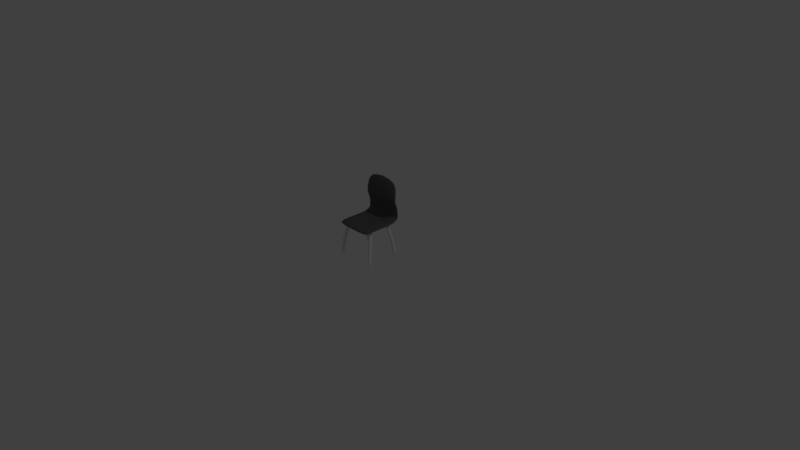# Source: chair.blend  (saved by Blender 2.78.0; exported with 4.5.12 LTS)
import bpy
from mathutils import Matrix  # noqa: F401  (used for matrix-valued properties, if any)

bpy.ops.wm.read_factory_settings(use_empty=True)
scene = bpy.context.scene
scene.name = 'Scene'

# ---- collections
col_collection_1 = bpy.data.collections.new('Collection 1'); scene.collection.children.link(col_collection_1)

# ---- materials (node trees are filled in below, after node groups)
mat_material = bpy.data.materials.new('Material')
mat_material.alpha_threshold = 0.0
mat_material.use_transparent_shadow = False
mat_material.diffuse_color = (0.1149, 0.1149, 0.1149, 1.0)
mat_material.roughness = 0.5
mat_material.line_color = (0.0, 0.0, 0.0, 1.0)

# ---- material node trees

# ---- world
world_world = bpy.data.worlds.new('World'); scene.world = world_world
world_world.color = (0.05088, 0.05088, 0.05088)
world_world.use_sun_shadow = False
world_world.sun_shadow_jitter_overblur = 0.0
world_world.cycles.sampling_method = 'MANUAL'

# ---- cameras
cam_camera = bpy.data.cameras.new('Camera')
cam_camera.clip_end = 100.0
cam_camera.lens = 35.0
cam_camera.sensor_width = 32.0
cam_camera.sensor_height = 18.0
cam_camera.ortho_scale = 7.314
cam_camera.dof.focus_distance = 0.0
cam_camera.dof.aperture_fstop = 128.0

# ---- lights
light_lamp = bpy.data.lights.new('Lamp', 'POINT')
light_lamp.transmission_factor = 0.0
light_lamp.cutoff_distance = 30.0
light_lamp.energy = 100.0
light_lamp.shadow_buffer_clip_start = 1.001
light_lamp.shadow_soft_size = 0.1
light_lamp.shadow_maximum_resolution = 0.006
light_lamp.use_absolute_resolution = True

# ---- meshes
me_cube = bpy.data.meshes.new('Cube')
me_cube.from_pydata([(0.2716, 0.1541, 0.4379), (0.2716, -0.1914, 0.443), (0.2716, 0.1541, 0.4814), (0.2716, -0.1914, 0.4865), (0.2716, 0.2492, 0.4702), (0.2716, 0.2186, 0.5011), (0.2716, 0.2687, 0.6918), (0.2716, 0.2252, 0.6918), (0.2716, 0.2241, 0.7345), (0.2716, 0.1806, 0.7345), (0.2716, 0.2817, 1.0), (0.2716, 0.2382, 1.0), (0.2716, -0.2609, 0.4231), (0.2716, -0.2705, 0.4655), (0.2716, 0.2868, 0.516), (0.2716, 0.2498, 0.5314), (0.235, -0.2516, 0.0004633), (0.2121, -0.2153, 0.2567), (0.235, -0.2055, 0.0005212), (0.2107, -0.1692, 0.2663), (0.2811, -0.2516, 0.0004633), (0.2582, -0.2153, 0.2567), (0.2811, -0.2055, 0.0005212), (0.2567, -0.1692, 0.2663), (0.1726, -0.1533, 0.4603), (0.1726, -0.1073, 0.4603), (0.2186, -0.1533, 0.4603), (0.2186, -0.1073, 0.4603), (0.1726, -0.1607, 0.4443), (0.1726, -0.1146, 0.4443), (0.2186, -0.1607, 0.4443), (0.2186, -0.1146, 0.4443), (0.235, -0.2466, 0.02397), (0.235, -0.2006, 0.0265), (0.2811, -0.2006, 0.0265), (0.2811, -0.2466, 0.02397), (0.2811, 0.2382, 0.0004633), (0.2582, 0.2019, 0.2567), (0.2811, 0.1921, 0.0005212), (0.2567, 0.1558, 0.2663), (0.235, 0.2382, 0.0004633), (0.2121, 0.2019, 0.2567), (0.235, 0.1921, 0.0005212), (0.2107, 0.1558, 0.2663), (0.2186, 0.1399, 0.4603), (0.2186, 0.09387, 0.4603), (0.1726, 0.1399, 0.4603), (0.1726, 0.09387, 0.4603), (0.2186, 0.1473, 0.4443), (0.2186, 0.1012, 0.4443), (0.1726, 0.1473, 0.4443), (0.1726, 0.1012, 0.4443), (0.2811, 0.2332, 0.02397), (0.2811, 0.1872, 0.0265), (0.235, 0.1872, 0.0265), (0.235, 0.2332, 0.02397), (0.0009603, 0.1541, 0.4229), (0.0009602, -0.1914, 0.4351), (0.0009603, 0.1541, 0.4663), (0.0009601, -0.1914, 0.4786), (0.0009603, 0.2492, 0.4588), (0.0009603, 0.2186, 0.4964), (0.0009604, 0.2687, 0.7185), (0.0009604, 0.2252, 0.7185), (0.0009604, 0.2241, 0.7612), (0.0009604, 0.1806, 0.7612), (0.0009604, 0.2817, 1.027), (0.0009604, 0.2382, 1.027), (0.0009602, -0.2609, 0.4231), (0.0009601, -0.2705, 0.4655), (0.0009604, 0.2498, 0.5345), (0.0009603, 0.2868, 0.52), (0.2716, -0.01867, 0.4405), (0.2716, -0.01867, 0.4839), (0.0009602, -0.01867, 0.4689), (0.0009602, -0.01867, 0.4254)], [], [(72, 73, 3, 1), (57, 1, 12, 68), (2, 0, 4, 5), (58, 2, 5, 61), (63, 7, 9, 65), (70, 15, 7, 63), (15, 14, 6, 7), (7, 6, 8, 9), (65, 9, 11, 67), (9, 8, 10, 11), (1, 3, 13, 12), (5, 4, 14, 15), (61, 5, 15, 70), (32, 17, 19, 33), (33, 19, 23, 34), (34, 23, 21, 35), (35, 21, 17, 32), (18, 22, 20, 16), (29, 28, 24, 25), (27, 25, 24, 26), (28, 30, 26, 24), (31, 29, 25, 27), (30, 31, 27, 26), (21, 23, 31, 30), (23, 19, 29, 31), (17, 21, 30, 28), (19, 17, 28, 29), (20, 35, 32, 16), (22, 34, 35, 20), (18, 33, 34, 22), (16, 32, 33, 18), (52, 37, 39, 53), (53, 39, 43, 54), (54, 43, 41, 55), (55, 41, 37, 52), (38, 42, 40, 36), (49, 48, 44, 45), (47, 45, 44, 46), (48, 50, 46, 44), (51, 49, 45, 47), (50, 51, 47, 46), (41, 43, 51, 50), (43, 39, 49, 51), (37, 41, 50, 48), (39, 37, 48, 49), (40, 55, 52, 36), (42, 54, 55, 40), (38, 53, 54, 42), (36, 52, 53, 38), (4, 60, 71, 14), (3, 59, 69, 13), (12, 13, 69, 68), (8, 64, 66, 10), (11, 10, 66, 67), (6, 62, 64, 8), (14, 71, 62, 6), (0, 56, 60, 4), (73, 74, 59, 3), (72, 1, 57, 75), (0, 72, 75, 56), (2, 58, 74, 73), (0, 2, 73, 72)])
me_cube.polygons.foreach_set('use_smooth', [True] * 62)
me_cube.polygons.foreach_set('material_index', [0, 0, 0, 0, 0, 0, 0, 0, 0, 0, 0, 0, 0, 1, 1, 1, 1, 1, 1, 1, 1, 1, 1, 1, 1, 1, 1, 1, 1, 1, 1, 1, 1, 1, 1, 1, 1, 1, 1, 1, 1, 1, 1, 1, 1, 1, 1, 1, 1, 0, 0, 0, 0, 0, 0, 0, 0, 0, 0, 0, 0, 0])
_uv = me_cube.uv_layers.new(name='UVMap')
_uv.uv.foreach_set('vector', [0.3057, 0.2478, 0.2687, 0.2544, 0.2399, 0.1153, 0.2759, 0.09878, 0.3528, 0.8856, 0.5807, 0.8801, 0.5816, 0.941, 0.3538, 0.945, 0.2982, 0.4123, 0.3349, 0.3989, 0.3448, 0.4849, 0.3053, 0.4811, 0.03947, 0.4065, 0.2982, 0.4123, 0.3053, 0.4811, 0.03783, 0.4691, 0.01045, 0.6625, 0.2538, 0.6975, 0.2218, 0.7406, 0.0001685, 0.724, 0.03556, 0.5123, 0.3047, 0.5285, 0.2538, 0.6975, 0.01045, 0.6625, 0.3047, 0.5285, 0.3448, 0.5308, 0.2958, 0.6988, 0.2538, 0.6975, 0.2538, 0.6975, 0.2958, 0.6988, 0.255, 0.7417, 0.2218, 0.7406, 0.0001685, 0.724, 0.2218, 0.7406, 0.1995, 0.8985, 0.02594, 0.9705, 0.2218, 0.7406, 0.255, 0.7417, 0.2221, 0.9216, 0.1995, 0.8985, 0.2759, 0.09878, 0.2399, 0.1153, 0.2266, 0.06475, 0.2471, 0.03939, 0.3053, 0.4811, 0.3448, 0.4849, 0.3448, 0.5308, 0.3047, 0.5285, 0.03783, 0.4691, 0.3053, 0.4811, 0.3047, 0.5285, 0.03556, 0.5123, 0.6234, 0.0662, 0.6246, 0.2745, 0.5872, 0.295, 0.582, 0.07594, 0.7479, 0.07801, 0.7394, 0.2961, 0.6999, 0.2853, 0.707, 0.07465, 0.707, 0.07465, 0.6999, 0.2853, 0.6635, 0.2682, 0.6663, 0.06452, 0.6663, 0.06452, 0.6635, 0.2682, 0.6246, 0.2745, 0.6234, 0.0662, 0.7163, 0.008499, 0.7079, 0.05068, 0.6658, 0.04235, 0.6741, 0.0001685, 0.6589, 0.5847, 0.641, 0.4124, 0.6484, 0.417, 0.6607, 0.4319, 0.6715, 0.419, 0.6607, 0.4319, 0.6484, 0.417, 0.6623, 0.409, 0.641, 0.4124, 0.6609, 0.4004, 0.6623, 0.409, 0.6484, 0.417, 0.6806, 0.4149, 0.6589, 0.5847, 0.6607, 0.4319, 0.6715, 0.419, 0.6609, 0.4004, 0.6806, 0.4149, 0.6715, 0.419, 0.6623, 0.409, 0.6635, 0.2682, 0.6999, 0.2853, 0.6806, 0.4149, 0.6609, 0.4004, 0.6999, 0.2853, 0.7394, 0.2961, 0.6589, 0.5847, 0.6806, 0.4149, 0.6246, 0.2745, 0.6635, 0.2682, 0.6609, 0.4004, 0.641, 0.4124, 0.5872, 0.295, 0.6246, 0.2745, 0.641, 0.4124, 0.6589, 0.5847, 0.6658, 0.04235, 0.6663, 0.06452, 0.6234, 0.0662, 0.6231, 0.04385, 0.7079, 0.05068, 0.707, 0.07465, 0.6663, 0.06452, 0.6658, 0.04235, 0.7498, 0.054, 0.7479, 0.07801, 0.707, 0.07465, 0.7079, 0.05068, 0.6231, 0.04385, 0.6234, 0.0662, 0.582, 0.07594, 0.582, 0.05224, 0.8789, 0.06719, 0.8719, 0.2794, 0.8343, 0.2918, 0.8363, 0.07463, 0.8363, 0.07463, 0.8343, 0.2918, 0.7974, 0.299, 0.7939, 0.07574, 0.7939, 0.07574, 0.7974, 0.299, 0.7501, 0.2868, 0.7514, 0.06678, 0.9226, 0.07249, 0.9105, 0.2912, 0.8719, 0.2794, 0.8789, 0.06719, 0.837, 0.04993, 0.8314, 0.005775, 0.8756, 0.0001685, 0.8812, 0.04432, 0.8298, 0.3952, 0.8456, 0.4023, 0.8372, 0.4035, 0.8291, 0.4, 0.8244, 0.4018, 0.8291, 0.4, 0.8372, 0.4035, 0.8265, 0.4157, 0.8456, 0.4023, 0.81, 0.5553, 0.8265, 0.4157, 0.8372, 0.4035, 0.8195, 0.4011, 0.8298, 0.3952, 0.8291, 0.4, 0.8244, 0.4018, 0.81, 0.5553, 0.8195, 0.4011, 0.8244, 0.4018, 0.8265, 0.4157, 0.7501, 0.2868, 0.7974, 0.299, 0.8195, 0.4011, 0.81, 0.5553, 0.7974, 0.299, 0.8343, 0.2918, 0.8298, 0.3952, 0.8195, 0.4011, 0.8719, 0.2794, 0.9105, 0.2912, 0.81, 0.5553, 0.8456, 0.4023, 0.8343, 0.2918, 0.8719, 0.2794, 0.8456, 0.4023, 0.8298, 0.3952, 0.9253, 0.04951, 0.9226, 0.07249, 0.8789, 0.06719, 0.8812, 0.04432, 0.7933, 0.0506, 0.7939, 0.07574, 0.7514, 0.06678, 0.7501, 0.04406, 0.837, 0.04993, 0.8363, 0.07463, 0.7939, 0.07574, 0.7933, 0.0506, 0.8812, 0.04432, 0.8789, 0.06719, 0.8363, 0.07463, 0.837, 0.04993, 0.5732, 0.5048, 0.3452, 0.509, 0.3462, 0.4485, 0.574, 0.4549, 0.2399, 0.1153, 0.03483, 0.1174, 0.04018, 0.04055, 0.2266, 0.06475, 0.2471, 0.03939, 0.2266, 0.06475, 0.04018, 0.04055, 0.04687, 0.0001685, 0.5782, 0.2543, 0.3507, 0.2289, 0.3541, 0.0001685, 0.5816, 0.02558, 0.1995, 0.8985, 0.2221, 0.9216, 0.03845, 0.9998, 0.02594, 0.9705, 0.576, 0.3062, 0.3484, 0.2808, 0.3507, 0.2289, 0.5782, 0.2543, 0.574, 0.4549, 0.3462, 0.4485, 0.3484, 0.2808, 0.576, 0.3062, 0.5736, 0.5893, 0.3455, 0.5946, 0.3452, 0.509, 0.5732, 0.5048, 0.2687, 0.2544, 0.03924, 0.2637, 0.03483, 0.1174, 0.2399, 0.1153, 0.5771, 0.7347, 0.5807, 0.8801, 0.3528, 0.8856, 0.349, 0.74, 0.5736, 0.5893, 0.5771, 0.7347, 0.349, 0.74, 0.3455, 0.5946, 0.2982, 0.4123, 0.03947, 0.4065, 0.03924, 0.2637, 0.2687, 0.2544, 0.3349, 0.3989, 0.2982, 0.4123, 0.2687, 0.2544, 0.3057, 0.2478])
me_cube.materials.append(mat_material)
me_cube.materials.append(None)
me_cube.use_remesh_preserve_volume = False
me_cube.use_remesh_preserve_attributes = False
me_cube.use_mirror_vertex_groups = False
me_cube.update()

# ---- objects
ob_cube = bpy.data.objects.new('Cube', me_cube)
ob_lamp = bpy.data.objects.new('Lamp', light_lamp)
ob_camera = bpy.data.objects.new('Camera', cam_camera)

# ---- transforms, parenting, visibility, modifiers, constraints
ob_cube.location = (0.0, 0.0, 0.0)
ob_cube.lock_rotations_4d = False
ob_cube.empty_display_type = 'ARROWS'
ob_cube.lineart.crease_threshold = 0.0
_m = ob_cube.modifiers.new('Subsurf', 'SUBSURF')
_m.uv_smooth = 'PRESERVE_CORNERS'
_m.quality = 2
_m.levels = 2
_m.show_only_control_edges = False
_m = ob_cube.modifiers.new('Mirror', 'MIRROR')
_m.merge_threshold = 0.00299
ob_lamp.location = (4.076, 1.005, 5.904)
ob_lamp.rotation_euler = (0.6503, 0.05522, 1.866)
ob_lamp.lock_rotations_4d = False
ob_lamp.empty_display_type = 'ARROWS'
ob_lamp.color = (0.0, 0.0, 0.0, 0.0)
ob_lamp.lineart.crease_threshold = 0.0
ob_camera.location = (7.481, -6.508, 5.344)
ob_camera.rotation_euler = (1.109, 0.0, 0.8149)
ob_camera.lock_rotations_4d = False
ob_camera.empty_display_type = 'ARROWS'
ob_camera.color = (0.0, 0.0, 0.0, 0.0)
ob_camera.display_type = 'WIRE'
ob_camera.lineart.crease_threshold = 0.0

# ---- collection membership
col_collection_1.objects.link(ob_cube)
col_collection_1.objects.link(ob_lamp)
col_collection_1.objects.link(ob_camera)

# ---- scene / render settings (as saved in the file)
scene.camera = ob_camera
scene.frame_start = 1; scene.frame_end = 250; scene.frame_set(1)
scene.render.engine = 'BLENDER_EEVEE_NEXT'
scene.render.resolution_percentage = 50
scene.render.dither_intensity = 0.0
scene.cycles.use_denoising = False
scene.cycles.samples = 128
scene.cycles.sampling_pattern = 'TABULATED_SOBOL'
scene.cycles.light_sampling_threshold = 0.0
scene.cycles.use_adaptive_sampling = False
scene.cycles.use_light_tree = False
scene.cycles.blur_glossy = 0.0
scene.cycles.sample_clamp_indirect = 0.0
scene.view_settings.view_transform = 'Standard'
bpy.context.view_layer.update()
